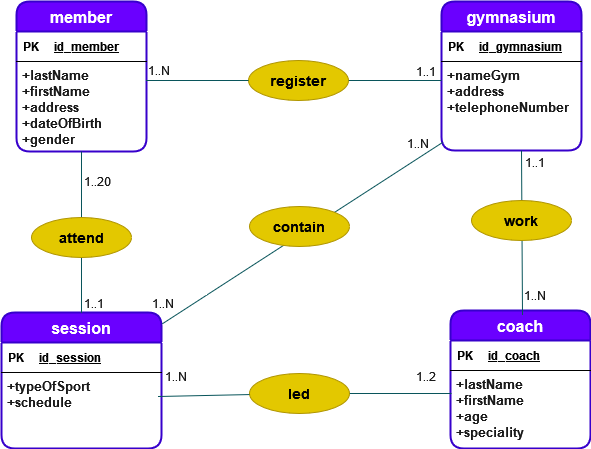

The diagram above was exported from draw.io. Its source (the exported page's mxGraphModel, read from the mxfile embedded in the PNG):
<mxGraphModel dx="862" dy="468" grid="1" gridSize="10" guides="1" tooltips="1" connect="1" arrows="1" fold="1" page="1" pageScale="1" pageWidth="850" pageHeight="1100" math="0" shadow="0" extFonts="Permanent Marker^https://fonts.googleapis.com/css?family=Permanent+Marker">
  <root>
    <mxCell id="0" />
    <mxCell id="1" parent="0" />
    <mxCell id="qNZagrijIoyCzC9KnNBd-41" value="member" style="swimlane;childLayout=stackLayout;horizontal=1;startSize=30;horizontalStack=0;rounded=1;fontSize=16;fontStyle=1;strokeWidth=2;resizeParent=0;resizeLast=1;shadow=0;align=center;fillColor=#6a00ff;strokeColor=#3700CC;fontColor=#ffffff;fontFamily=Helvetica;perimeterSpacing=12;" parent="1" vertex="1">
      <mxGeometry x="95" y="61" width="130" height="150" as="geometry" />
    </mxCell>
    <mxCell id="qAxCdjUkQ8cMecfwVZBP-1" value="" style="shape=table;startSize=0;container=1;collapsible=1;childLayout=tableLayout;fixedRows=1;rowLines=0;fontStyle=0;align=center;resizeLast=1;strokeColor=none;fillColor=none;collapsible=0;" vertex="1" parent="qNZagrijIoyCzC9KnNBd-41">
      <mxGeometry y="30" width="130" height="30" as="geometry" />
    </mxCell>
    <mxCell id="qAxCdjUkQ8cMecfwVZBP-2" value="" style="shape=tableRow;horizontal=0;startSize=0;swimlaneHead=0;swimlaneBody=0;fillColor=none;collapsible=0;dropTarget=0;points=[[0,0.5],[1,0.5]];portConstraint=eastwest;top=0;left=0;right=0;bottom=1;" vertex="1" parent="qAxCdjUkQ8cMecfwVZBP-1">
      <mxGeometry width="130" height="30" as="geometry" />
    </mxCell>
    <mxCell id="qAxCdjUkQ8cMecfwVZBP-3" value="PK" style="shape=partialRectangle;connectable=0;fillColor=none;top=0;left=0;bottom=0;right=0;fontStyle=1;overflow=hidden;" vertex="1" parent="qAxCdjUkQ8cMecfwVZBP-2">
      <mxGeometry width="30" height="30" as="geometry">
        <mxRectangle width="30" height="30" as="alternateBounds" />
      </mxGeometry>
    </mxCell>
    <mxCell id="qAxCdjUkQ8cMecfwVZBP-4" value="id_member" style="shape=partialRectangle;connectable=0;fillColor=none;top=0;left=0;bottom=0;right=0;align=left;spacingLeft=6;fontStyle=5;overflow=hidden;" vertex="1" parent="qAxCdjUkQ8cMecfwVZBP-2">
      <mxGeometry x="30" width="100" height="30" as="geometry">
        <mxRectangle width="100" height="30" as="alternateBounds" />
      </mxGeometry>
    </mxCell>
    <mxCell id="qNZagrijIoyCzC9KnNBd-42" value="+lastName&#10;+firstName&#10;+address&#10;+dateOfBirth&#10;+gender&#10;&#10;" style="align=left;strokeColor=none;fillColor=none;spacingLeft=4;fontSize=13;verticalAlign=top;resizable=0;rotatable=0;part=1;fontColor=#1A1A1A;fontStyle=1" parent="qNZagrijIoyCzC9KnNBd-41" vertex="1">
      <mxGeometry y="60" width="130" height="90" as="geometry" />
    </mxCell>
    <mxCell id="qNZagrijIoyCzC9KnNBd-75" value="+Attribute1&#10;+Attribute2&#10;+Attribute3" style="align=left;strokeColor=none;fillColor=none;spacingLeft=4;fontSize=12;verticalAlign=top;resizable=0;rotatable=0;part=1;fontColor=#1A1A1A;noLabel=1;" parent="qNZagrijIoyCzC9KnNBd-41" vertex="1">
      <mxGeometry y="150" width="130" as="geometry" />
    </mxCell>
    <mxCell id="qNZagrijIoyCzC9KnNBd-43" value="gymnasium" style="swimlane;childLayout=stackLayout;horizontal=1;startSize=30;horizontalStack=0;rounded=1;fontSize=16;fontStyle=1;strokeWidth=2;resizeParent=0;resizeLast=1;shadow=0;dashed=0;align=center;fillColor=#6a00ff;strokeColor=#3700CC;fontColor=#ffffff;" parent="1" vertex="1">
      <mxGeometry x="520" y="61" width="140" height="149" as="geometry" />
    </mxCell>
    <mxCell id="qAxCdjUkQ8cMecfwVZBP-5" value="" style="shape=table;startSize=0;container=1;collapsible=1;childLayout=tableLayout;fixedRows=1;rowLines=0;fontStyle=0;align=center;resizeLast=1;strokeColor=none;fillColor=none;collapsible=0;" vertex="1" parent="qNZagrijIoyCzC9KnNBd-43">
      <mxGeometry y="30" width="140" height="30" as="geometry" />
    </mxCell>
    <mxCell id="qAxCdjUkQ8cMecfwVZBP-6" value="" style="shape=tableRow;horizontal=0;startSize=0;swimlaneHead=0;swimlaneBody=0;fillColor=none;collapsible=0;dropTarget=0;points=[[0,0.5],[1,0.5]];portConstraint=eastwest;top=0;left=0;right=0;bottom=1;" vertex="1" parent="qAxCdjUkQ8cMecfwVZBP-5">
      <mxGeometry width="140" height="30" as="geometry" />
    </mxCell>
    <mxCell id="qAxCdjUkQ8cMecfwVZBP-7" value="PK" style="shape=partialRectangle;connectable=0;fillColor=none;top=0;left=0;bottom=0;right=0;fontStyle=1;overflow=hidden;" vertex="1" parent="qAxCdjUkQ8cMecfwVZBP-6">
      <mxGeometry width="30" height="30" as="geometry">
        <mxRectangle width="30" height="30" as="alternateBounds" />
      </mxGeometry>
    </mxCell>
    <mxCell id="qAxCdjUkQ8cMecfwVZBP-8" value="id_gymnasium" style="shape=partialRectangle;connectable=0;fillColor=none;top=0;left=0;bottom=0;right=0;align=left;spacingLeft=6;fontStyle=5;overflow=hidden;" vertex="1" parent="qAxCdjUkQ8cMecfwVZBP-6">
      <mxGeometry x="30" width="110" height="30" as="geometry">
        <mxRectangle width="110" height="30" as="alternateBounds" />
      </mxGeometry>
    </mxCell>
    <mxCell id="qNZagrijIoyCzC9KnNBd-44" value="+nameGym&#10;+address&#10;+telephoneNumber" style="align=left;strokeColor=none;fillColor=none;spacingLeft=4;fontSize=13;verticalAlign=top;resizable=0;rotatable=0;part=1;fontColor=#1A1A1A;fontStyle=1" parent="qNZagrijIoyCzC9KnNBd-43" vertex="1">
      <mxGeometry y="60" width="140" height="89" as="geometry" />
    </mxCell>
    <mxCell id="qNZagrijIoyCzC9KnNBd-45" value="session" style="swimlane;childLayout=stackLayout;horizontal=1;startSize=30;horizontalStack=0;rounded=1;fontSize=16;fontStyle=1;strokeWidth=2;resizeParent=0;resizeLast=1;shadow=0;dashed=0;align=center;fillColor=#6a00ff;strokeColor=#3700CC;fontColor=#ffffff;" parent="1" vertex="1">
      <mxGeometry x="80" y="372" width="160" height="136" as="geometry" />
    </mxCell>
    <mxCell id="qAxCdjUkQ8cMecfwVZBP-9" value="" style="shape=table;startSize=0;container=1;collapsible=1;childLayout=tableLayout;fixedRows=1;rowLines=0;fontStyle=0;align=center;resizeLast=1;strokeColor=none;fillColor=none;collapsible=0;" vertex="1" parent="qNZagrijIoyCzC9KnNBd-45">
      <mxGeometry y="30" width="160" height="30" as="geometry" />
    </mxCell>
    <mxCell id="qAxCdjUkQ8cMecfwVZBP-10" value="" style="shape=tableRow;horizontal=0;startSize=0;swimlaneHead=0;swimlaneBody=0;fillColor=none;collapsible=0;dropTarget=0;points=[[0,0.5],[1,0.5]];portConstraint=eastwest;top=0;left=0;right=0;bottom=1;" vertex="1" parent="qAxCdjUkQ8cMecfwVZBP-9">
      <mxGeometry width="160" height="30" as="geometry" />
    </mxCell>
    <mxCell id="qAxCdjUkQ8cMecfwVZBP-11" value="PK" style="shape=partialRectangle;connectable=0;fillColor=none;top=0;left=0;bottom=0;right=0;fontStyle=1;overflow=hidden;" vertex="1" parent="qAxCdjUkQ8cMecfwVZBP-10">
      <mxGeometry width="30" height="30" as="geometry">
        <mxRectangle width="30" height="30" as="alternateBounds" />
      </mxGeometry>
    </mxCell>
    <mxCell id="qAxCdjUkQ8cMecfwVZBP-12" value="id_session" style="shape=partialRectangle;connectable=0;fillColor=none;top=0;left=0;bottom=0;right=0;align=left;spacingLeft=6;fontStyle=5;overflow=hidden;" vertex="1" parent="qAxCdjUkQ8cMecfwVZBP-10">
      <mxGeometry x="30" width="130" height="30" as="geometry">
        <mxRectangle width="130" height="30" as="alternateBounds" />
      </mxGeometry>
    </mxCell>
    <mxCell id="qNZagrijIoyCzC9KnNBd-46" value="+typeOfSport&#10;+schedule&#10;" style="align=left;strokeColor=none;fillColor=none;spacingLeft=4;fontSize=13;verticalAlign=top;resizable=0;rotatable=0;part=1;fontColor=#1A1A1A;fontStyle=1" parent="qNZagrijIoyCzC9KnNBd-45" vertex="1">
      <mxGeometry y="60" width="160" height="76" as="geometry" />
    </mxCell>
    <mxCell id="qNZagrijIoyCzC9KnNBd-47" value="coach" style="swimlane;childLayout=stackLayout;horizontal=1;startSize=30;horizontalStack=0;rounded=1;fontSize=16;fontStyle=1;strokeWidth=2;resizeParent=0;resizeLast=1;shadow=0;dashed=0;align=center;fillColor=#6a00ff;strokeColor=#3700CC;fontColor=#ffffff;" parent="1" vertex="1">
      <mxGeometry x="529" y="370" width="140" height="138" as="geometry" />
    </mxCell>
    <mxCell id="qAxCdjUkQ8cMecfwVZBP-13" value="" style="shape=table;startSize=0;container=1;collapsible=1;childLayout=tableLayout;fixedRows=1;rowLines=0;fontStyle=0;align=center;resizeLast=1;strokeColor=none;fillColor=none;collapsible=0;" vertex="1" parent="qNZagrijIoyCzC9KnNBd-47">
      <mxGeometry y="30" width="140" height="30" as="geometry" />
    </mxCell>
    <mxCell id="qAxCdjUkQ8cMecfwVZBP-14" value="" style="shape=tableRow;horizontal=0;startSize=0;swimlaneHead=0;swimlaneBody=0;fillColor=none;collapsible=0;dropTarget=0;points=[[0,0.5],[1,0.5]];portConstraint=eastwest;top=0;left=0;right=0;bottom=1;" vertex="1" parent="qAxCdjUkQ8cMecfwVZBP-13">
      <mxGeometry width="140" height="30" as="geometry" />
    </mxCell>
    <mxCell id="qAxCdjUkQ8cMecfwVZBP-15" value="PK" style="shape=partialRectangle;connectable=0;fillColor=none;top=0;left=0;bottom=0;right=0;fontStyle=1;overflow=hidden;" vertex="1" parent="qAxCdjUkQ8cMecfwVZBP-14">
      <mxGeometry width="30" height="30" as="geometry">
        <mxRectangle width="30" height="30" as="alternateBounds" />
      </mxGeometry>
    </mxCell>
    <mxCell id="qAxCdjUkQ8cMecfwVZBP-16" value="id_coach" style="shape=partialRectangle;connectable=0;fillColor=none;top=0;left=0;bottom=0;right=0;align=left;spacingLeft=6;fontStyle=5;overflow=hidden;" vertex="1" parent="qAxCdjUkQ8cMecfwVZBP-14">
      <mxGeometry x="30" width="110" height="30" as="geometry">
        <mxRectangle width="110" height="30" as="alternateBounds" />
      </mxGeometry>
    </mxCell>
    <mxCell id="qNZagrijIoyCzC9KnNBd-48" value="+lastName&#10;+firstName&#10;+age&#10;+speciality" style="align=left;strokeColor=none;fillColor=none;spacingLeft=4;fontSize=13;verticalAlign=top;resizable=0;rotatable=0;part=1;fontColor=#1A1A1A;fontStyle=1" parent="qNZagrijIoyCzC9KnNBd-47" vertex="1">
      <mxGeometry y="60" width="140" height="78" as="geometry" />
    </mxCell>
    <mxCell id="qNZagrijIoyCzC9KnNBd-58" value="1..1" style="text;strokeColor=none;fillColor=none;spacingLeft=4;spacingRight=4;overflow=hidden;rotatable=0;points=[[0,0.5],[1,0.5]];portConstraint=eastwest;fontSize=12;fontColor=#1A1A1A;" parent="1" vertex="1">
      <mxGeometry x="489" y="118" width="40" height="30" as="geometry" />
    </mxCell>
    <mxCell id="qNZagrijIoyCzC9KnNBd-59" value="1..N" style="text;strokeColor=none;fillColor=none;spacingLeft=4;spacingRight=4;overflow=hidden;rotatable=0;points=[[0,0.5],[1,0.5]];portConstraint=eastwest;fontSize=12;fontColor=#1A1A1A;" parent="1" vertex="1">
      <mxGeometry x="221" y="117" width="40" height="30" as="geometry" />
    </mxCell>
    <mxCell id="qNZagrijIoyCzC9KnNBd-60" value="" style="endArrow=none;html=1;rounded=0;strokeColor=#09555B;curved=1;startArrow=none;fontColor=#1A1A1A;exitX=1;exitY=0.5;exitDx=0;exitDy=0;" parent="1" edge="1" source="qNZagrijIoyCzC9KnNBd-61">
      <mxGeometry relative="1" as="geometry">
        <mxPoint x="428" y="453" as="sourcePoint" />
        <mxPoint x="530" y="453" as="targetPoint" />
      </mxGeometry>
    </mxCell>
    <mxCell id="qNZagrijIoyCzC9KnNBd-61" value="&lt;font style=&quot;font-size: 14px&quot;&gt;&lt;b&gt;led&lt;/b&gt;&lt;/font&gt;" style="ellipse;whiteSpace=wrap;html=1;align=center;fillColor=#e3c800;strokeColor=#B09500;fontColor=#000000;" parent="1" vertex="1">
      <mxGeometry x="328" y="433" width="100" height="40" as="geometry" />
    </mxCell>
    <mxCell id="qNZagrijIoyCzC9KnNBd-62" value="" style="endArrow=none;html=1;rounded=0;strokeColor=#09555B;curved=1;fontColor=#1A1A1A;exitX=-0.025;exitY=1.1;exitDx=0;exitDy=0;exitPerimeter=0;" parent="1" source="qNZagrijIoyCzC9KnNBd-85" target="qNZagrijIoyCzC9KnNBd-61" edge="1">
      <mxGeometry relative="1" as="geometry">
        <mxPoint x="240" y="395" as="sourcePoint" />
        <mxPoint x="520" y="395" as="targetPoint" />
      </mxGeometry>
    </mxCell>
    <mxCell id="qNZagrijIoyCzC9KnNBd-70" value="" style="endArrow=none;html=1;rounded=0;strokeColor=#09555B;curved=1;startArrow=none;fontColor=#1A1A1A;" parent="1" source="qNZagrijIoyCzC9KnNBd-65" edge="1">
      <mxGeometry relative="1" as="geometry">
        <mxPoint x="240" y="140" as="sourcePoint" />
        <mxPoint x="520" y="140" as="targetPoint" />
        <Array as="points">
          <mxPoint x="380" y="140" />
          <mxPoint x="450" y="140" />
        </Array>
      </mxGeometry>
    </mxCell>
    <mxCell id="qNZagrijIoyCzC9KnNBd-65" value="&lt;font style=&quot;font-size: 14px&quot;&gt;&lt;b&gt;register&lt;/b&gt;&lt;/font&gt;" style="ellipse;whiteSpace=wrap;html=1;align=center;fillColor=#e3c800;strokeColor=#B09500;fontColor=#000000;" parent="1" vertex="1">
      <mxGeometry x="327" y="120" width="100" height="40" as="geometry" />
    </mxCell>
    <mxCell id="qNZagrijIoyCzC9KnNBd-72" value="" style="endArrow=none;html=1;rounded=0;strokeColor=#09555B;curved=1;fontColor=#1A1A1A;entryX=0;entryY=0.5;entryDx=0;entryDy=0;" parent="1" target="qNZagrijIoyCzC9KnNBd-65" edge="1">
      <mxGeometry relative="1" as="geometry">
        <mxPoint x="225" y="140" as="sourcePoint" />
        <mxPoint x="312" y="140" as="targetPoint" />
        <Array as="points" />
      </mxGeometry>
    </mxCell>
    <mxCell id="qNZagrijIoyCzC9KnNBd-73" value="" style="endArrow=none;html=1;rounded=0;strokeColor=#09555B;curved=1;entryX=0.5;entryY=1;entryDx=0;entryDy=0;exitX=0.5;exitY=0;exitDx=0;exitDy=0;fontColor=#1A1A1A;" parent="1" source="qNZagrijIoyCzC9KnNBd-45" target="qNZagrijIoyCzC9KnNBd-75" edge="1">
      <mxGeometry relative="1" as="geometry">
        <mxPoint x="160" y="350" as="sourcePoint" />
        <mxPoint x="260" y="290" as="targetPoint" />
      </mxGeometry>
    </mxCell>
    <mxCell id="qNZagrijIoyCzC9KnNBd-74" value="&lt;p&gt;&lt;font style=&quot;font-size: 14px&quot;&gt;&lt;b&gt;attend&lt;/b&gt;&lt;/font&gt;&lt;/p&gt;" style="ellipse;whiteSpace=wrap;html=1;align=center;fillColor=#e3c800;strokeColor=#B09500;fontColor=#000000;" parent="1" vertex="1">
      <mxGeometry x="110" y="277" width="100" height="40" as="geometry" />
    </mxCell>
    <mxCell id="qNZagrijIoyCzC9KnNBd-76" value="" style="endArrow=none;html=1;rounded=0;strokeColor=#09555B;curved=1;entryX=0.05;entryY=0.1;entryDx=0;entryDy=0;exitX=0.1;exitY=1.133;exitDx=0;exitDy=0;fontColor=#1A1A1A;exitPerimeter=0;entryPerimeter=0;" parent="1" edge="1">
      <mxGeometry relative="1" as="geometry">
        <mxPoint x="601" y="373.99" as="sourcePoint" />
        <mxPoint x="600" y="210" as="targetPoint" />
      </mxGeometry>
    </mxCell>
    <mxCell id="qNZagrijIoyCzC9KnNBd-77" value="&lt;font style=&quot;font-size: 14px&quot;&gt;&lt;b&gt;work&lt;/b&gt;&lt;/font&gt;" style="ellipse;whiteSpace=wrap;html=1;align=center;fillColor=#e3c800;strokeColor=#B09500;fontColor=#000000;" parent="1" vertex="1">
      <mxGeometry x="550" y="260" width="100" height="40" as="geometry" />
    </mxCell>
    <mxCell id="qNZagrijIoyCzC9KnNBd-82" value="1..1" style="text;strokeColor=none;fillColor=none;spacingLeft=4;spacingRight=4;overflow=hidden;rotatable=0;points=[[0,0.5],[1,0.5]];portConstraint=eastwest;fontSize=12;fontColor=#1A1A1A;" parent="1" vertex="1">
      <mxGeometry x="598" y="209" width="40" height="30" as="geometry" />
    </mxCell>
    <mxCell id="qNZagrijIoyCzC9KnNBd-83" value="1..N" style="text;strokeColor=none;fillColor=none;spacingLeft=4;spacingRight=4;overflow=hidden;rotatable=0;points=[[0,0.5],[1,0.5]];portConstraint=eastwest;fontSize=12;fontColor=#1A1A1A;" parent="1" vertex="1">
      <mxGeometry x="597" y="342" width="40" height="30" as="geometry" />
    </mxCell>
    <mxCell id="qNZagrijIoyCzC9KnNBd-84" value="1..2" style="text;strokeColor=none;fillColor=none;spacingLeft=4;spacingRight=4;overflow=hidden;rotatable=0;points=[[0,0.5],[1,0.5]];portConstraint=eastwest;fontSize=12;fontColor=#1A1A1A;" parent="1" vertex="1">
      <mxGeometry x="489" y="423" width="40" height="30" as="geometry" />
    </mxCell>
    <mxCell id="qNZagrijIoyCzC9KnNBd-85" value="1..N" style="text;strokeColor=none;fillColor=none;spacingLeft=4;spacingRight=4;overflow=hidden;rotatable=0;points=[[0,0.5],[1,0.5]];portConstraint=eastwest;fontSize=12;fontColor=#1A1A1A;" parent="1" vertex="1">
      <mxGeometry x="238" y="423" width="40" height="30" as="geometry" />
    </mxCell>
    <mxCell id="qNZagrijIoyCzC9KnNBd-92" value="1..20" style="text;strokeColor=none;fillColor=none;spacingLeft=4;spacingRight=4;overflow=hidden;rotatable=0;points=[[0,0.5],[1,0.5]];portConstraint=eastwest;fontSize=12;fontColor=#1A1A1A;" parent="1" vertex="1">
      <mxGeometry x="157" y="228" width="40" height="30" as="geometry" />
    </mxCell>
    <mxCell id="qNZagrijIoyCzC9KnNBd-93" value="1..1" style="text;strokeColor=none;fillColor=none;spacingLeft=4;spacingRight=4;overflow=hidden;rotatable=0;points=[[0,0.5],[1,0.5]];portConstraint=eastwest;fontSize=12;fontColor=#1A1A1A;" parent="1" vertex="1">
      <mxGeometry x="157" y="350" width="40" height="30" as="geometry" />
    </mxCell>
    <mxCell id="qNZagrijIoyCzC9KnNBd-94" value="" style="endArrow=none;html=1;rounded=0;sketch=0;fontFamily=Helvetica;fontSize=13;fontColor=#1A1A1A;strokeColor=#09555B;curved=1;entryX=0;entryY=1;entryDx=0;entryDy=0;" parent="1" edge="1">
      <mxGeometry relative="1" as="geometry">
        <mxPoint x="241" y="383.2222222222222" as="sourcePoint" />
        <mxPoint x="521" y="202" as="targetPoint" />
      </mxGeometry>
    </mxCell>
    <mxCell id="qNZagrijIoyCzC9KnNBd-95" value="&lt;font size=&quot;1&quot;&gt;&lt;b style=&quot;font-size: 14px&quot;&gt;contain&lt;/b&gt;&lt;/font&gt;" style="ellipse;whiteSpace=wrap;html=1;align=center;rounded=0;sketch=0;fontFamily=Helvetica;fontSize=13;fontColor=#000000;strokeColor=#B09500;fillColor=#e3c800;" parent="1" vertex="1">
      <mxGeometry x="328" y="266" width="100" height="40" as="geometry" />
    </mxCell>
    <mxCell id="qNZagrijIoyCzC9KnNBd-96" value="1..N" style="text;strokeColor=none;fillColor=none;spacingLeft=4;spacingRight=4;overflow=hidden;rotatable=0;points=[[0,0.5],[1,0.5]];portConstraint=eastwest;fontSize=12;fontColor=#1A1A1A;" parent="1" vertex="1">
      <mxGeometry x="480" y="190" width="40" height="30" as="geometry" />
    </mxCell>
    <mxCell id="qNZagrijIoyCzC9KnNBd-97" value="1..N" style="text;strokeColor=none;fillColor=none;spacingLeft=4;spacingRight=4;overflow=hidden;rotatable=0;points=[[0,0.5],[1,0.5]];portConstraint=eastwest;fontSize=12;fontColor=#1A1A1A;" parent="1" vertex="1">
      <mxGeometry x="225" y="350" width="35" height="30" as="geometry" />
    </mxCell>
  </root>
</mxGraphModel>